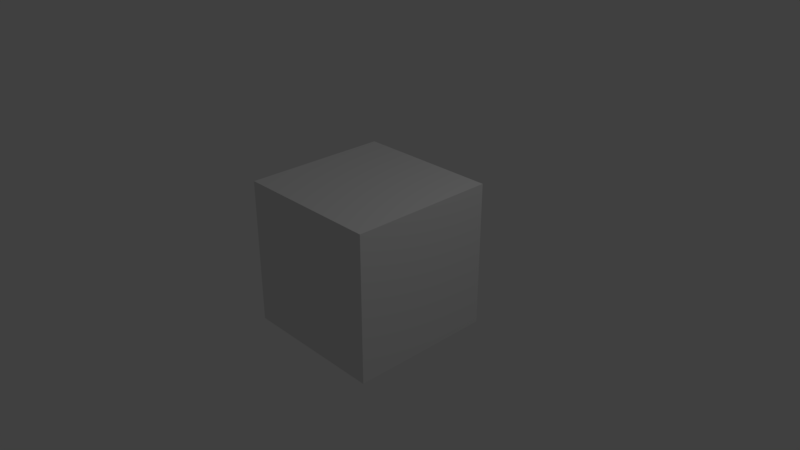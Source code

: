 # Source: 15_Breakdown_and_In-Betweens.blend  (saved by Blender 2.79.0; exported with 4.5.12 LTS)
import bpy
from mathutils import Matrix  # noqa: F401  (used for matrix-valued properties, if any)

bpy.ops.wm.read_factory_settings(use_empty=True)
scene = bpy.context.scene
scene.name = 'Scene'

# ---- collections
col_collection_1 = bpy.data.collections.new('Collection 1'); scene.collection.children.link(col_collection_1)

# ---- materials (node trees are filled in below, after node groups)
mat_material = bpy.data.materials.new('Material')
mat_material.alpha_threshold = 0.0
mat_material.use_transparent_shadow = False
mat_material.roughness = 0.5
mat_material.line_color = (0.0, 0.0, 0.0, 1.0)

# ---- material node trees

# ---- world
world_world = bpy.data.worlds.new('World'); scene.world = world_world
world_world.color = (0.05088, 0.05088, 0.05088)
world_world.use_sun_shadow = False
world_world.sun_shadow_jitter_overblur = 0.0
world_world.cycles.sampling_method = 'MANUAL'

# ---- cameras
cam_camera = bpy.data.cameras.new('Camera')
cam_camera.clip_end = 100.0
cam_camera.lens = 35.0
cam_camera.sensor_width = 32.0
cam_camera.sensor_height = 18.0
cam_camera.ortho_scale = 7.314
cam_camera.dof.focus_distance = 0.0
cam_camera.dof.aperture_fstop = 128.0

# ---- lights
light_lamp = bpy.data.lights.new('Lamp', 'POINT')
light_lamp.transmission_factor = 0.0
light_lamp.cutoff_distance = 30.0
light_lamp.energy = 100.0
light_lamp.shadow_buffer_clip_start = 1.001
light_lamp.shadow_soft_size = 0.1
light_lamp.shadow_maximum_resolution = 0.006
light_lamp.use_absolute_resolution = True

# ---- meshes
me_cube = bpy.data.meshes.new('Cube')
me_cube.from_pydata([(1.0, 1.0, -1.0), (1.0, -1.0, -1.0), (-1.0, -1.0, -1.0), (-1.0, 1.0, -1.0), (1.0, 1.0, 1.0), (1.0, -1.0, 1.0), (-1.0, -1.0, 1.0), (-1.0, 1.0, 1.0)], [], [(0, 1, 2, 3), (4, 7, 6, 5), (0, 4, 5, 1), (1, 5, 6, 2), (2, 6, 7, 3), (4, 0, 3, 7)])
me_cube.materials.append(mat_material)
me_cube.use_remesh_preserve_volume = False
me_cube.use_remesh_preserve_attributes = False
me_cube.use_mirror_vertex_groups = False
me_cube.update()

# ---- objects
ob_cube = bpy.data.objects.new('Cube', me_cube)
ob_lamp = bpy.data.objects.new('Lamp', light_lamp)
ob_camera = bpy.data.objects.new('Camera', cam_camera)

# ---- transforms, parenting, visibility, modifiers, constraints
ob_cube.location = (0.0, 0.0, 0.0)
ob_cube.lock_rotations_4d = False
ob_cube.empty_display_type = 'ARROWS'
ob_cube.lineart.crease_threshold = 0.0
ob_lamp.location = (4.076, 1.005, 5.904)
ob_lamp.rotation_euler = (0.6503, 0.05522, 1.866)
ob_lamp.lock_rotations_4d = False
ob_lamp.empty_display_type = 'ARROWS'
ob_lamp.color = (0.0, 0.0, 0.0, 0.0)
ob_lamp.lineart.crease_threshold = 0.0
ob_camera.location = (7.481, -6.508, 5.344)
ob_camera.rotation_euler = (1.109, 0.0, 0.8149)
ob_camera.lock_rotations_4d = False
ob_camera.empty_display_type = 'ARROWS'
ob_camera.color = (0.0, 0.0, 0.0, 0.0)
ob_camera.display_type = 'WIRE'
ob_camera.lineart.crease_threshold = 0.0

# ---- collection membership
col_collection_1.objects.link(ob_cube)
col_collection_1.objects.link(ob_lamp)
col_collection_1.objects.link(ob_camera)

# ---- scene / render settings (as saved in the file)
scene.camera = ob_camera
scene.frame_start = 1; scene.frame_end = 250; scene.frame_set(1)
scene.render.engine = 'BLENDER_EEVEE_NEXT'
scene.render.resolution_percentage = 50
scene.render.fps = 30
scene.render.dither_intensity = 0.0
scene.cycles.use_denoising = False
scene.cycles.samples = 128
scene.cycles.sampling_pattern = 'TABULATED_SOBOL'
scene.cycles.use_adaptive_sampling = False
scene.cycles.use_light_tree = False
scene.cycles.blur_glossy = 0.0
scene.cycles.sample_clamp_indirect = 0.0
scene.view_settings.view_transform = 'Standard'
bpy.context.view_layer.update()
